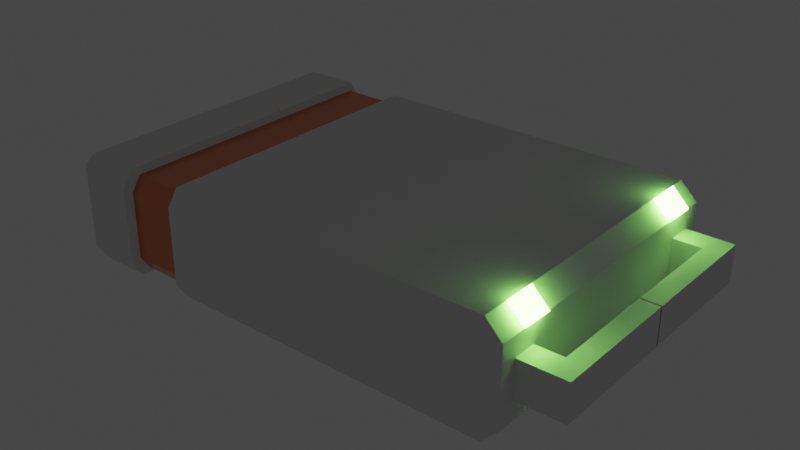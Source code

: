 # Source: Storage_Drive.blend  (saved by Blender 2.93.20; exported with 4.5.12 LTS)
import bpy
from mathutils import Matrix  # noqa: F401  (used for matrix-valued properties, if any)

bpy.ops.wm.read_factory_settings(use_empty=True)
scene = bpy.context.scene
scene.name = 'Scene'

# ---- collections
col_collection = bpy.data.collections.new('Collection'); scene.collection.children.link(col_collection)

# ---- materials (node trees are filled in below, after node groups)
mat_base_color = bpy.data.materials.new('Base Color')
mat_type_color = bpy.data.materials.new('Type Color')
mat_status_indicator = bpy.data.materials.new('Status Indicator')

# ---- material node trees
mat_base_color.use_nodes = True; mat_base_color.node_tree.nodes.clear()
_N = mat_base_color.node_tree.nodes; _L = mat_base_color.node_tree.links
n0 = _N.new('ShaderNodeBsdfPrincipled'); n0.name = 'Principled BSDF'; n0.location = (10, 300)
n0.distribution = 'GGX'
n0.subsurface_method = 'BURLEY'
n0.inputs[3].default_value = 1.45
n0.inputs[27].default_value = (0.0, 0.0, 0.0, 1.0)
n0.inputs[28].default_value = 1.0
n1 = _N.new('ShaderNodeOutputMaterial'); n1.name = 'Material Output'; n1.location = (300, 300)
_L.new(n0.outputs[0], n1.inputs[0])
n1.is_active_output = True
mat_type_color.use_nodes = True; mat_type_color.node_tree.nodes.clear()
_N = mat_type_color.node_tree.nodes; _L = mat_type_color.node_tree.links
n0 = _N.new('ShaderNodeBsdfPrincipled'); n0.name = 'Principled BSDF'; n0.location = (10, 300)
n0.distribution = 'GGX'
n0.subsurface_method = 'BURLEY'
n0.inputs[0].default_value = (0.8, 0.2726, 0.1288, 1.0)
n0.inputs[1].default_value = 1.0
n0.inputs[2].default_value = 0.2537
n0.inputs[3].default_value = 1.45
n0.inputs[27].default_value = (0.0, 0.0, 0.0, 1.0)
n0.inputs[28].default_value = 1.0
n1 = _N.new('ShaderNodeOutputMaterial'); n1.name = 'Material Output'; n1.location = (300, 300)
_L.new(n0.outputs[0], n1.inputs[0])
n1.is_active_output = True
mat_status_indicator.use_nodes = True; mat_status_indicator.node_tree.nodes.clear()
_N = mat_status_indicator.node_tree.nodes; _L = mat_status_indicator.node_tree.links
n0 = _N.new('ShaderNodeBsdfPrincipled'); n0.name = 'Principled BSDF'; n0.location = (10, 300)
n0.distribution = 'GGX'
n0.subsurface_method = 'BURLEY'
n0.inputs[0].default_value = (0.1203, 0.8, 0.09079, 1.0)
n0.inputs[3].default_value = 1.45
n0.inputs[27].default_value = (0.2855, 1.0, 0.1317, 1.0)
n0.inputs[28].default_value = 30.3
n1 = _N.new('ShaderNodeOutputMaterial'); n1.name = 'Material Output'; n1.location = (300, 300)
_L.new(n0.outputs[0], n1.inputs[0])
n1.is_active_output = True

# ---- world
world_world = bpy.data.worlds.new('World'); scene.world = world_world
world_world.use_nodes = True; world_world.node_tree.nodes.clear()
_N = world_world.node_tree.nodes; _L = world_world.node_tree.links
n0 = _N.new('ShaderNodeOutputWorld'); n0.name = 'World Output'; n0.location = (300, 300)
n1 = _N.new('ShaderNodeBackground'); n1.name = 'Background'; n1.location = (10, 300)
n1.inputs[0].default_value = (0.05088, 0.05088, 0.05088, 1.0)
_L.new(n1.outputs[0], n0.inputs[0])
n0.is_active_output = True
world_world.color = (0.05088, 0.05088, 0.05088)
world_world.use_sun_shadow = False
world_world.sun_shadow_jitter_overblur = 0.0

# ---- meshes
me_cube_001 = bpy.data.meshes.new('Cube.001')
me_cube_001.from_pydata([(-0.2325, -0.1535, -0.05237), (-0.2325, -0.165, -0.03487), (-0.25, -0.1535, -0.03487), (-0.2325, -0.165, 0.04473), (-0.2325, -0.1535, 0.06223), (-0.25, -0.1535, 0.04473), (0.2325, -0.1535, -0.05237), (0.25, -0.1535, -0.03487), (0.2325, -0.165, -0.03487), (0.2325, -0.1535, 0.06223), (0.2325, -0.165, 0.04473), (0.25, -0.1535, 0.04473), (0.25, -0.1535, -0.01668), (0.25, -0.1535, 0.02654), (0.25, -0.1368, -0.01433), (0.25, -0.1368, 0.02419), (0.2988, -0.1368, -0.01433), (0.2988, -0.1368, 0.02419), (0.279, -0.1368, 0.02419), (0.279, -0.1368, -0.01433), (-0.2325, -0.1257, -0.05237), (-0.25, -0.1257, -0.03487), (-0.2325, -0.1257, 0.06223), (-0.25, -0.1257, 0.04473), (0.2325, -0.1257, -0.05237), (0.25, -0.1257, -0.03487), (0.2325, -0.1257, 0.06223), (0.25, -0.1257, 0.04473), (0.25, -0.1257, -0.01668), (0.25, -0.1257, 0.02654), (0.25, -0.112, -0.01433), (0.25, -0.112, 0.02419), (0.2988, -0.112, -0.01433), (0.2988, -0.112, 0.02419), (0.279, -0.112, -0.01433), (0.279, -0.112, 0.02419), (0.25, -0.112, -0.01418), (0.279, -0.112, -0.01418), (-0.25, 0.0002942, -0.03487), (-0.2325, 0.0002942, 0.06223), (0.2325, 0.0002942, -0.05237), (0.25, 0.0002942, 0.04473), (0.25, 0.0002942, 0.02654), (0.25, 0.0002623, 0.02419), (-0.2325, 0.0002943, -0.05237), (-0.25, 0.0002943, 0.04473), (0.25, 0.0002943, -0.03487), (0.2325, 0.0002943, 0.06223), (0.25, 0.0002943, -0.01668), (0.25, 0.0002623, -0.01433), (0.25, 0.0002623, -0.01418), (0.2988, 0.0005467, 0.02419), (0.279, 0.0005467, 0.02419), (0.2988, 0.0005467, -0.01433), (0.279, 0.0005467, -0.01433), (0.279, 0.0005467, -0.01418), (-0.2325, -0.1006, -0.05237), (-0.25, -0.1006, 0.04473), (0.25, -0.1006, -0.03487), (0.2325, -0.1006, 0.06223), (0.25, -0.1006, -0.01668), (0.25, -0.08964, -0.01433), (-0.25, -0.1006, -0.03487), (-0.2325, -0.1006, 0.06223), (0.2325, -0.1006, -0.05237), (0.25, -0.1006, 0.04473), (0.25, -0.1006, 0.02654), (0.25, -0.08964, 0.02419), (0.25, -0.08964, -0.01418), (0.2325, -0.1006, 0.06223), (0.2325, -0.1257, 0.06223), (0.25, -0.1257, 0.04473), (0.25, -0.1006, 0.04473), (0.2382, -0.1006, 0.06793), (0.2382, -0.1257, 0.06793), (0.2557, -0.1257, 0.05043), (0.2557, -0.1006, 0.05043), (-0.1758, -0.1535, -0.05237), (-0.1758, -0.165, -0.03487), (-0.1758, -0.1535, 0.06223), (-0.1758, -0.165, 0.04473), (-0.1758, -0.1257, -0.05237), (-0.1758, -0.1257, 0.06223), (-0.1758, 0.0002942, 0.06223), (-0.1758, 0.0002943, -0.05237), (-0.1758, -0.1006, 0.06223), (-0.1758, -0.1006, -0.05237), (-0.1111, -0.1535, -0.05237), (-0.1111, -0.165, 0.04473), (-0.1111, -0.1257, 0.06223), (-0.1111, 0.0002943, 0.06223), (-0.1111, -0.1006, 0.06223), (-0.1111, -0.165, -0.03487), (-0.1111, -0.1535, 0.06223), (-0.1111, -0.1257, -0.05237), (-0.1111, 0.0002943, -0.05237), (-0.1111, -0.1006, -0.05237), (-0.1152, -0.1579, -0.02983), (-0.1717, -0.1579, -0.02983), (-0.1152, -0.1478, 0.05498), (-0.1717, -0.1478, 0.05498), (-0.1152, -0.1236, -0.04512), (-0.1717, -0.1236, -0.04512), (-0.1152, -0.01352, -0.04512), (-0.1717, -0.01352, -0.04512), (-0.1152, -0.1016, -0.04512), (-0.1717, -0.1016, -0.04512), (-0.1717, 3.201e-05, 0.05498), (-0.1717, -0.1016, 0.05498), (-0.1717, -0.1236, 0.05498), (-0.1717, -0.1478, -0.04512), (-0.1717, -0.1579, 0.03969), (-0.1152, -0.1478, -0.04512), (-0.1152, -0.1579, 0.03969), (-0.1152, -0.1236, 0.05498), (-0.1152, 3.201e-05, 0.05498), (-0.1152, -0.1016, 0.05498)], [], [(78, 80, 3, 1), (82, 22, 4, 79), (0, 1, 2), (3, 4, 5), (6, 7, 8), (9, 10, 11), (20, 0, 2, 21), (1, 3, 5, 2), (26, 9, 11, 27), (10, 8, 7, 11), (87, 6, 8, 92), (79, 4, 3, 80), (94, 24, 6, 87), (11, 7, 12, 13), (27, 11, 13, 29), (35, 18, 17, 33), (29, 13, 15, 31), (13, 12, 14, 15), (32, 33, 17, 16), (18, 19, 16, 17), (15, 14, 19, 18), (31, 15, 18, 35), (67, 31, 36, 68), (14, 30, 34, 19), (19, 34, 32, 16), (53, 51, 33, 32), (66, 29, 31, 67), (52, 35, 33, 51), (7, 25, 28, 12), (65, 27, 29, 66), (12, 28, 30, 14), (96, 64, 24, 94), (59, 26, 70, 69), (6, 24, 25, 7), (4, 22, 23, 5), (56, 20, 21, 62), (2, 5, 23, 21), (85, 63, 22, 82), (31, 35, 37, 36), (58, 46, 48, 60), (60, 48, 49, 61), (64, 40, 46, 58), (63, 39, 45, 57), (62, 57, 45, 38), (35, 52, 55, 37), (34, 54, 53, 32), (21, 23, 57, 62), (22, 63, 57, 23), (24, 64, 58, 25), (28, 60, 61, 30), (25, 58, 60, 28), (83, 39, 63, 85), (44, 56, 62, 38), (47, 59, 65, 41), (95, 40, 64, 96), (41, 65, 66, 42), (42, 66, 67, 43), (43, 67, 68, 50), (69, 70, 74, 73), (26, 27, 71, 70), (27, 65, 72, 71), (65, 59, 69, 72), (73, 74, 75, 76), (72, 69, 73, 76), (70, 71, 75, 74), (71, 72, 76, 75), (44, 84, 86, 56), (95, 96, 105, 103), (83, 85, 108, 107), (56, 86, 81, 20), (20, 81, 77, 0), (91, 90, 115, 116), (0, 77, 78, 1), (80, 78, 98, 111), (86, 84, 104, 106), (8, 10, 88, 92), (26, 89, 93, 9), (9, 93, 88, 10), (59, 91, 89, 26), (47, 90, 91, 59), (89, 91, 116, 114), (82, 79, 100, 109), (88, 93, 99, 113), (78, 77, 110, 98), (115, 107, 108, 116), (116, 108, 109, 114), (99, 100, 111, 113), (114, 109, 100, 99), (97, 113, 111, 98), (104, 103, 105, 106), (106, 105, 101, 102), (102, 101, 112, 110), (110, 112, 97, 98), (85, 82, 109, 108), (96, 94, 101, 105), (81, 86, 106, 102), (94, 87, 112, 101), (77, 81, 102, 110), (92, 88, 113, 97), (84, 95, 103, 104), (87, 92, 97, 112), (79, 80, 111, 100), (93, 89, 114, 99)])
me_cube_001.polygons.foreach_set('material_index', [0, 0, 0, 0, 0, 0, 0, 0, 0, 0, 0, 0, 0, 0, 0, 0, 0, 0, 0, 0, 0, 0, 0, 0, 0, 0, 0, 0, 0, 0, 0, 0, 0, 0, 0, 0, 0, 0, 0, 0, 0, 0, 0, 0, 0, 0, 0, 0, 0, 0, 0, 0, 0, 0, 0, 0, 0, 0, 2, 0, 0, 0, 2, 2, 2, 2, 0, 0, 0, 0, 0, 0, 0, 0, 0, 0, 0, 0, 0, 0, 0, 0, 0, 0, 1, 1, 1, 1, 1, 1, 1, 1, 1, 0, 0, 0, 0, 0, 0, 1, 0, 0, 0])
_uv = me_cube_001.uv_layers.new(name='UVMap')
_uv.uv.foreach_set('vector', [0.4132, 0.9629, 0.5868, 0.9629, 0.5868, 0.9913, 0.4132, 0.9912, 0.8379, 0.7202, 0.8662, 0.7202, 0.8662, 0.7413, 0.8379, 0.7413, 0.1337, 0.7412, 0.1337, 0.75, 0.125, 0.7412, 0.5868, 0.9913, 0.625, 0.9913, 0.5868, 1.0, 0.3663, 0.7413, 0.375, 0.7412, 0.3662, 0.75, 0.625, 0.7587, 0.625, 0.7587, 0.5868, 0.75, 0.1337, 0.7202, 0.1337, 0.7412, 0.125, 0.7412, 0.125, 0.7202, 0.4132, 0.0, 0.5868, 0.0, 0.5868, 0.00875, 0.4132, 0.00875, 0.6337, 0.7202, 0.6337, 0.7412, 0.5868, 0.7413, 0.5868, 0.7202, 0.5868, 0.7587, 0.4132, 0.7587, 0.4132, 0.7413, 0.5868, 0.7413, 0.1945, 0.7412, 0.3663, 0.7413, 0.3662, 0.75, 0.1945, 0.75, 0.625, 0.9629, 0.625, 0.9913, 0.5868, 0.9913, 0.5868, 0.9629, 0.1945, 0.7202, 0.3662, 0.7202, 0.3663, 0.7413, 0.1945, 0.7412, 0.5868, 0.7413, 0.4132, 0.7413, 0.4132, 0.7413, 0.5868, 0.7413, 0.5868, 0.7202, 0.5868, 0.7413, 0.5868, 0.7413, 0.5868, 0.7202, 0.5868, 0.7202, 0.5868, 0.7413, 0.5868, 0.7413, 0.5868, 0.7202, 0.5868, 0.7202, 0.5868, 0.7413, 0.5868, 0.7413, 0.5868, 0.7202, 0.5868, 0.7413, 0.4132, 0.7413, 0.4132, 0.7413, 0.5868, 0.7413, 0.4132, 0.7202, 0.5868, 0.7202, 0.5868, 0.7413, 0.4132, 0.7413, 0.5868, 0.7413, 0.4132, 0.7413, 0.4132, 0.7413, 0.5868, 0.7413, 0.5868, 0.7413, 0.4132, 0.7413, 0.4132, 0.7413, 0.5868, 0.7413, 0.5868, 0.7202, 0.5868, 0.7413, 0.5868, 0.7413, 0.5868, 0.7202, 0.5868, 0.7012, 0.5868, 0.7202, 0.5868, 0.7202, 0.5868, 0.7012, 0.4132, 0.7413, 0.4132, 0.7202, 0.4132, 0.7202, 0.4132, 0.7413, 0.4132, 0.7413, 0.4132, 0.7202, 0.4132, 0.7202, 0.4132, 0.7413, 0.4132, 0.6245, 0.5868, 0.6245, 0.5868, 0.7202, 0.4132, 0.7202, 0.5868, 0.7012, 0.5868, 0.7202, 0.5868, 0.7202, 0.5868, 0.7012, 0.5868, 0.6245, 0.5868, 0.7202, 0.5868, 0.7202, 0.5868, 0.6245, 0.4132, 0.7413, 0.4132, 0.7202, 0.4132, 0.7202, 0.4132, 0.7413, 0.5868, 0.7012, 0.5868, 0.7202, 0.5868, 0.7202, 0.5868, 0.7012, 0.4132, 0.7413, 0.4132, 0.7202, 0.4132, 0.7202, 0.4132, 0.7413, 0.1945, 0.7012, 0.3662, 0.7012, 0.3662, 0.7202, 0.1945, 0.7202, 0.6337, 0.7012, 0.6337, 0.7202, 0.6337, 0.7202, 0.6337, 0.7012, 0.3663, 0.7413, 0.3662, 0.7202, 0.4132, 0.7202, 0.4132, 0.7413, 0.625, 0.00875, 0.625, 0.02979, 0.5868, 0.02979, 0.5868, 0.00875, 0.1337, 0.7012, 0.1337, 0.7202, 0.125, 0.7202, 0.125, 0.7012, 0.4132, 0.00875, 0.5868, 0.00875, 0.5868, 0.02979, 0.4132, 0.02979, 0.8379, 0.7012, 0.8662, 0.7012, 0.8662, 0.7202, 0.8379, 0.7202, 0.5868, 0.7202, 0.5868, 0.7202, 0.5868, 0.7202, 0.5868, 0.7202, 0.4132, 0.7012, 0.4132, 0.6248, 0.4132, 0.6248, 0.4132, 0.7012, 0.4132, 0.7012, 0.4132, 0.6248, 0.4132, 0.6248, 0.4132, 0.7012, 0.3662, 0.7012, 0.3662, 0.6248, 0.4132, 0.6248, 0.4132, 0.7012, 0.625, 0.04881, 0.625, 0.1252, 0.5868, 0.1252, 0.5868, 0.04881, 0.4132, 0.04881, 0.5868, 0.04881, 0.5868, 0.1252, 0.4132, 0.1252, 0.5868, 0.7202, 0.5868, 0.6245, 0.5868, 0.6245, 0.5868, 0.7202, 0.4132, 0.7202, 0.4132, 0.6245, 0.4132, 0.6245, 0.4132, 0.7202, 0.4132, 0.02979, 0.5868, 0.02979, 0.5868, 0.04881, 0.4132, 0.04881, 0.625, 0.02979, 0.625, 0.04881, 0.5868, 0.04881, 0.5868, 0.02979, 0.3662, 0.7202, 0.3662, 0.7012, 0.4132, 0.7012, 0.4132, 0.7202, 0.4132, 0.7202, 0.4132, 0.7012, 0.4132, 0.7012, 0.4132, 0.7202, 0.4132, 0.7202, 0.4132, 0.7012, 0.4132, 0.7012, 0.4132, 0.7202, 0.8379, 0.6248, 0.8663, 0.6248, 0.8662, 0.7012, 0.8379, 0.7012, 0.1337, 0.6248, 0.1337, 0.7012, 0.125, 0.7012, 0.125, 0.6248, 0.6337, 0.6248, 0.6337, 0.7012, 0.5868, 0.7012, 0.5868, 0.6248, 0.1945, 0.6248, 0.3662, 0.6248, 0.3662, 0.7012, 0.1945, 0.7012, 0.5868, 0.6248, 0.5868, 0.7012, 0.5868, 0.7012, 0.5868, 0.6248, 0.5868, 0.6248, 0.5868, 0.7012, 0.5868, 0.7012, 0.5868, 0.6248, 0.5868, 0.6248, 0.5868, 0.7012, 0.5868, 0.7012, 0.5868, 0.6248, 0.6337, 0.7012, 0.6337, 0.7202, 0.6337, 0.7202, 0.6337, 0.7012, 0.6337, 0.7202, 0.5868, 0.7202, 0.5868, 0.7202, 0.6337, 0.7202, 0.5868, 0.7202, 0.5868, 0.7012, 0.5868, 0.7012, 0.5868, 0.7202, 0.5868, 0.7012, 0.6337, 0.7012, 0.6337, 0.7012, 0.5868, 0.7012, 0.6337, 0.7012, 0.6337, 0.7202, 0.5868, 0.7202, 0.5868, 0.7012, 0.5868, 0.7012, 0.6337, 0.7012, 0.6337, 0.7012, 0.5868, 0.7012, 0.6337, 0.7202, 0.5868, 0.7202, 0.5868, 0.7202, 0.6337, 0.7202, 0.5868, 0.7202, 0.5868, 0.7012, 0.5868, 0.7012, 0.5868, 0.7202, 0.1337, 0.6248, 0.1621, 0.6248, 0.1621, 0.7012, 0.1337, 0.7012, 0.1945, 0.6248, 0.1945, 0.7012, 0.1945, 0.7012, 0.1945, 0.6248, 0.8379, 0.6248, 0.8379, 0.7012, 0.8379, 0.7012, 0.8379, 0.6248, 0.1337, 0.7012, 0.1621, 0.7012, 0.1621, 0.7202, 0.1337, 0.7202, 0.1337, 0.7202, 0.1621, 0.7202, 0.1621, 0.7412, 0.1337, 0.7412, 0.8055, 0.7012, 0.8055, 0.6248, 0.8055, 0.6248, 0.8055, 0.7012, 0.1337, 0.7412, 0.1621, 0.7412, 0.1621, 0.75, 0.1337, 0.75, 0.5868, 0.9629, 0.4132, 0.9629, 0.4132, 0.9629, 0.5868, 0.9629, 0.1621, 0.7012, 0.1621, 0.6248, 0.1621, 0.6248, 0.1621, 0.7012, 0.4132, 0.7587, 0.5868, 0.7587, 0.5868, 0.9305, 0.4132, 0.9305, 0.6337, 0.7202, 0.8055, 0.7202, 0.8055, 0.7413, 0.6337, 0.7412, 0.625, 0.7587, 0.625, 0.9305, 0.5868, 0.9305, 0.5868, 0.7587, 0.6337, 0.7012, 0.8055, 0.7012, 0.8055, 0.7202, 0.6337, 0.7202, 0.6337, 0.6248, 0.8055, 0.6248, 0.8055, 0.7012, 0.6337, 0.7012, 0.8055, 0.7202, 0.8055, 0.7012, 0.8055, 0.7012, 0.8055, 0.7202, 0.8379, 0.7202, 0.8379, 0.7413, 0.8379, 0.7413, 0.8379, 0.7202, 0.5868, 0.9305, 0.625, 0.9305, 0.625, 0.9305, 0.5868, 0.9305, 0.1621, 0.75, 0.1621, 0.7412, 0.1621, 0.7412, 0.1621, 0.75, 0.8055, 0.6248, 0.8379, 0.6248, 0.8379, 0.7012, 0.8055, 0.7012, 0.8055, 0.7012, 0.8379, 0.7012, 0.8379, 0.7202, 0.8055, 0.7202, 0.625, 0.9305, 0.625, 0.9629, 0.5868, 0.9629, 0.5868, 0.9305, 0.8055, 0.7202, 0.8379, 0.7202, 0.8379, 0.7413, 0.8055, 0.7413, 0.4132, 0.9305, 0.5868, 0.9305, 0.5868, 0.9629, 0.4132, 0.9629, 0.1621, 0.6248, 0.1945, 0.6248, 0.1945, 0.7012, 0.1621, 0.7012, 0.1621, 0.7012, 0.1945, 0.7012, 0.1945, 0.7202, 0.1621, 0.7202, 0.1621, 0.7202, 0.1945, 0.7202, 0.1945, 0.7412, 0.1621, 0.7412, 0.1621, 0.7412, 0.1945, 0.7412, 0.1945, 0.75, 0.1621, 0.75, 0.8379, 0.7012, 0.8379, 0.7202, 0.8379, 0.7202, 0.8379, 0.7012, 0.1945, 0.7012, 0.1945, 0.7202, 0.1945, 0.7202, 0.1945, 0.7012, 0.1621, 0.7202, 0.1621, 0.7012, 0.1621, 0.7012, 0.1621, 0.7202, 0.1945, 0.7202, 0.1945, 0.7412, 0.1945, 0.7412, 0.1945, 0.7202, 0.1621, 0.7412, 0.1621, 0.7202, 0.1621, 0.7202, 0.1621, 0.7412, 0.4132, 0.9305, 0.5868, 0.9305, 0.5868, 0.9305, 0.4132, 0.9305, 0.0, 0.0, 0.0, 0.0, 0.0, 0.0, 0.0, 0.0, 0.1945, 0.7412, 0.1945, 0.75, 0.1945, 0.75, 0.1945, 0.7412, 0.625, 0.9629, 0.5868, 0.9629, 0.5868, 0.9629, 0.625, 0.9629, 0.8055, 0.7413, 0.8055, 0.7202, 0.8055, 0.7202, 0.8055, 0.7413])
me_cube_001.materials.append(mat_base_color)
me_cube_001.materials.append(mat_type_color)
me_cube_001.materials.append(mat_status_indicator)
me_cube_001.use_remesh_fix_poles = True
me_cube_001.use_remesh_preserve_attributes = False
me_cube_001.update()

# ---- objects
ob_storage_drive = bpy.data.objects.new('Storage Drive', me_cube_001)

# ---- transforms, parenting, visibility, modifiers, constraints
ob_storage_drive.location = (0.0, 0.0, 0.0)
_m = ob_storage_drive.modifiers.new('Mirror', 'MIRROR')
_m.use_axis = (False, True, False)

# ---- collection membership
col_collection.objects.link(ob_storage_drive)

# ---- scene / render settings (as saved in the file)
scene.frame_start = 1; scene.frame_end = 250; scene.frame_set(1)
scene.render.engine = 'CYCLES'
scene.render.film_transparent = True
scene.cycles.use_denoising = False
scene.cycles.samples = 128
scene.cycles.sampling_pattern = 'TABULATED_SOBOL'
scene.cycles.use_adaptive_sampling = False
scene.cycles.use_light_tree = False
scene.eevee.use_gtao = True
scene.view_settings.view_transform = 'Filmic'
bpy.context.view_layer.update()

# ---- added for rendering (the .blend has no active camera): camera
cam_auto = bpy.data.cameras.new('AutoCamera')
cam_auto.lens = 50.0
cam_auto.sensor_width = 36.0
cam_auto.clip_end = 1000.0
ob_auto_camera = bpy.data.objects.new('AutoCamera', cam_auto)
scene.collection.objects.link(ob_auto_camera)
ob_auto_camera.location = (0.627284, -0.723448, 0.490081)
ob_auto_camera.rotation_euler = (1.09748, -7.21219e-08, 0.694738)
scene.camera = ob_auto_camera
bpy.context.view_layer.update()
